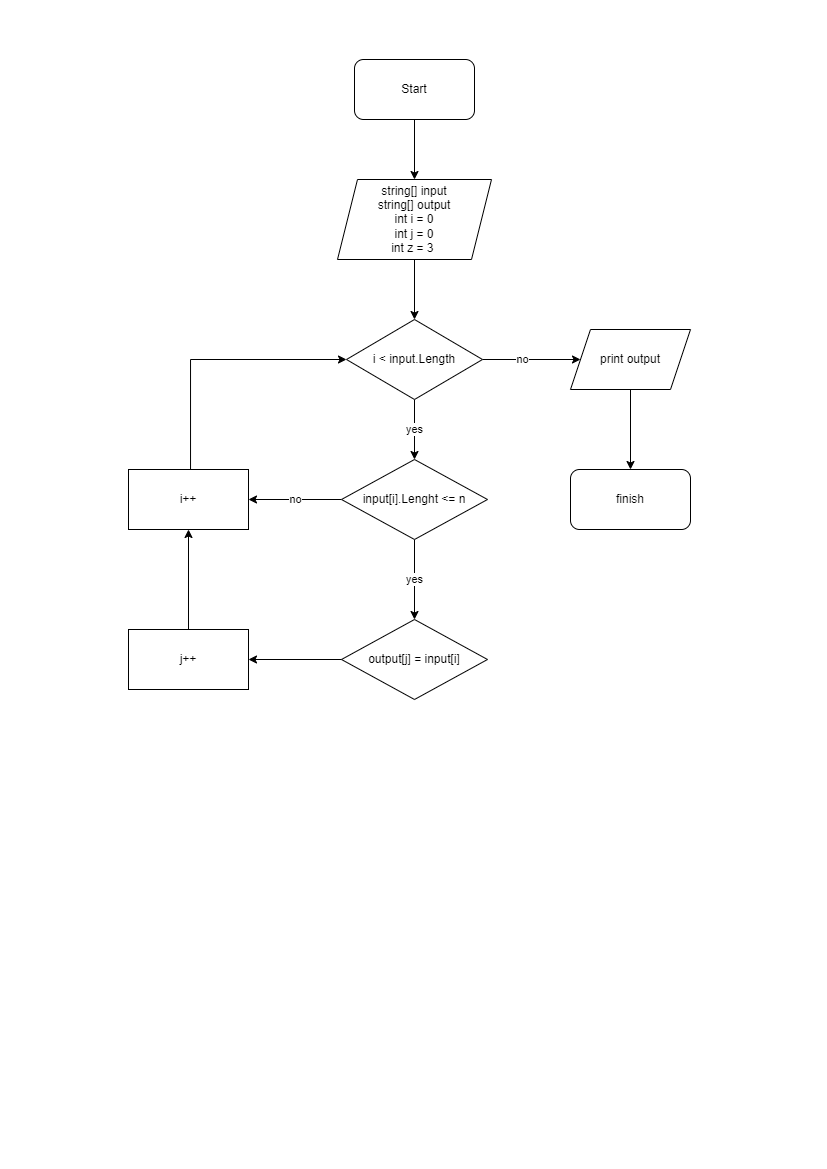

The diagram above was exported from draw.io. Its source (the exported page's mxGraphModel, read from the mxfile embedded in the PNG):
<mxGraphModel dx="989" dy="488" grid="1" gridSize="10" guides="1" tooltips="1" connect="1" arrows="1" fold="1" page="1" pageScale="1" pageWidth="827" pageHeight="1169" math="0" shadow="0">
  <root>
    <mxCell id="0" />
    <mxCell id="1" parent="0" />
    <mxCell id="txppn7adLJ0gZgATV3ND-3" style="edgeStyle=orthogonalEdgeStyle;rounded=0;orthogonalLoop=1;jettySize=auto;html=1;entryX=0.5;entryY=0;entryDx=0;entryDy=0;" edge="1" parent="1" source="txppn7adLJ0gZgATV3ND-1" target="txppn7adLJ0gZgATV3ND-2">
      <mxGeometry relative="1" as="geometry" />
    </mxCell>
    <mxCell id="txppn7adLJ0gZgATV3ND-1" value="Start" style="rounded=1;whiteSpace=wrap;html=1;" vertex="1" parent="1">
      <mxGeometry x="354" y="60" width="120" height="60" as="geometry" />
    </mxCell>
    <mxCell id="txppn7adLJ0gZgATV3ND-5" value="" style="edgeStyle=orthogonalEdgeStyle;rounded=0;orthogonalLoop=1;jettySize=auto;html=1;" edge="1" parent="1" source="txppn7adLJ0gZgATV3ND-2" target="txppn7adLJ0gZgATV3ND-4">
      <mxGeometry relative="1" as="geometry" />
    </mxCell>
    <mxCell id="txppn7adLJ0gZgATV3ND-2" value="string[] input&lt;br&gt;string[] output&lt;br&gt;int i = 0&lt;br&gt;int j = 0&lt;br&gt;int z = 3&amp;nbsp;" style="shape=parallelogram;perimeter=parallelogramPerimeter;whiteSpace=wrap;html=1;fixedSize=1;" vertex="1" parent="1">
      <mxGeometry x="337" y="180" width="154" height="80" as="geometry" />
    </mxCell>
    <mxCell id="txppn7adLJ0gZgATV3ND-7" value="yes" style="edgeStyle=orthogonalEdgeStyle;rounded=0;orthogonalLoop=1;jettySize=auto;html=1;" edge="1" parent="1" source="txppn7adLJ0gZgATV3ND-4" target="txppn7adLJ0gZgATV3ND-6">
      <mxGeometry relative="1" as="geometry" />
    </mxCell>
    <mxCell id="txppn7adLJ0gZgATV3ND-18" value="" style="edgeStyle=orthogonalEdgeStyle;rounded=0;orthogonalLoop=1;jettySize=auto;html=1;" edge="1" parent="1" source="txppn7adLJ0gZgATV3ND-4" target="txppn7adLJ0gZgATV3ND-17">
      <mxGeometry relative="1" as="geometry" />
    </mxCell>
    <mxCell id="txppn7adLJ0gZgATV3ND-19" value="no" style="edgeLabel;html=1;align=center;verticalAlign=middle;resizable=0;points=[];" vertex="1" connectable="0" parent="txppn7adLJ0gZgATV3ND-18">
      <mxGeometry x="-0.183" relative="1" as="geometry">
        <mxPoint as="offset" />
      </mxGeometry>
    </mxCell>
    <mxCell id="txppn7adLJ0gZgATV3ND-4" value="i &amp;lt; input.Length" style="rhombus;whiteSpace=wrap;html=1;" vertex="1" parent="1">
      <mxGeometry x="346" y="320" width="136" height="80" as="geometry" />
    </mxCell>
    <mxCell id="txppn7adLJ0gZgATV3ND-9" value="no" style="edgeStyle=orthogonalEdgeStyle;rounded=0;orthogonalLoop=1;jettySize=auto;html=1;" edge="1" parent="1" source="txppn7adLJ0gZgATV3ND-6" target="txppn7adLJ0gZgATV3ND-8">
      <mxGeometry relative="1" as="geometry" />
    </mxCell>
    <mxCell id="txppn7adLJ0gZgATV3ND-12" value="" style="edgeStyle=orthogonalEdgeStyle;rounded=0;orthogonalLoop=1;jettySize=auto;html=1;" edge="1" parent="1" source="txppn7adLJ0gZgATV3ND-6" target="txppn7adLJ0gZgATV3ND-11">
      <mxGeometry relative="1" as="geometry" />
    </mxCell>
    <mxCell id="txppn7adLJ0gZgATV3ND-20" value="yes" style="edgeLabel;html=1;align=center;verticalAlign=middle;resizable=0;points=[];" vertex="1" connectable="0" parent="txppn7adLJ0gZgATV3ND-12">
      <mxGeometry x="-0.2612" relative="1" as="geometry">
        <mxPoint y="10" as="offset" />
      </mxGeometry>
    </mxCell>
    <mxCell id="txppn7adLJ0gZgATV3ND-6" value="input[i].Lenght &amp;lt;= n" style="rhombus;whiteSpace=wrap;html=1;" vertex="1" parent="1">
      <mxGeometry x="341" y="460" width="146" height="80" as="geometry" />
    </mxCell>
    <mxCell id="txppn7adLJ0gZgATV3ND-10" style="edgeStyle=orthogonalEdgeStyle;rounded=0;orthogonalLoop=1;jettySize=auto;html=1;entryX=0;entryY=0.5;entryDx=0;entryDy=0;" edge="1" parent="1" source="txppn7adLJ0gZgATV3ND-8" target="txppn7adLJ0gZgATV3ND-4">
      <mxGeometry relative="1" as="geometry">
        <Array as="points">
          <mxPoint x="190" y="360" />
        </Array>
      </mxGeometry>
    </mxCell>
    <mxCell id="txppn7adLJ0gZgATV3ND-8" value="i++" style="whiteSpace=wrap;html=1;" vertex="1" parent="1">
      <mxGeometry x="128" y="470" width="120" height="60" as="geometry" />
    </mxCell>
    <mxCell id="txppn7adLJ0gZgATV3ND-15" value="" style="edgeStyle=orthogonalEdgeStyle;rounded=0;orthogonalLoop=1;jettySize=auto;html=1;" edge="1" parent="1" source="txppn7adLJ0gZgATV3ND-11" target="txppn7adLJ0gZgATV3ND-14">
      <mxGeometry relative="1" as="geometry" />
    </mxCell>
    <mxCell id="txppn7adLJ0gZgATV3ND-11" value="output[j] = input[i]" style="rhombus;whiteSpace=wrap;html=1;" vertex="1" parent="1">
      <mxGeometry x="341" y="620" width="146" height="80" as="geometry" />
    </mxCell>
    <mxCell id="txppn7adLJ0gZgATV3ND-16" style="edgeStyle=orthogonalEdgeStyle;rounded=0;orthogonalLoop=1;jettySize=auto;html=1;entryX=0.5;entryY=1;entryDx=0;entryDy=0;" edge="1" parent="1" source="txppn7adLJ0gZgATV3ND-14" target="txppn7adLJ0gZgATV3ND-8">
      <mxGeometry relative="1" as="geometry" />
    </mxCell>
    <mxCell id="txppn7adLJ0gZgATV3ND-14" value="j++" style="whiteSpace=wrap;html=1;" vertex="1" parent="1">
      <mxGeometry x="128" y="630" width="120" height="60" as="geometry" />
    </mxCell>
    <mxCell id="txppn7adLJ0gZgATV3ND-22" value="" style="edgeStyle=orthogonalEdgeStyle;rounded=0;orthogonalLoop=1;jettySize=auto;html=1;" edge="1" parent="1" source="txppn7adLJ0gZgATV3ND-17" target="txppn7adLJ0gZgATV3ND-21">
      <mxGeometry relative="1" as="geometry" />
    </mxCell>
    <mxCell id="txppn7adLJ0gZgATV3ND-17" value="print output" style="shape=parallelogram;perimeter=parallelogramPerimeter;whiteSpace=wrap;html=1;fixedSize=1;" vertex="1" parent="1">
      <mxGeometry x="570" y="330" width="120" height="60" as="geometry" />
    </mxCell>
    <mxCell id="txppn7adLJ0gZgATV3ND-21" value="finish" style="rounded=1;whiteSpace=wrap;html=1;" vertex="1" parent="1">
      <mxGeometry x="570" y="470" width="120" height="60" as="geometry" />
    </mxCell>
  </root>
</mxGraphModel>